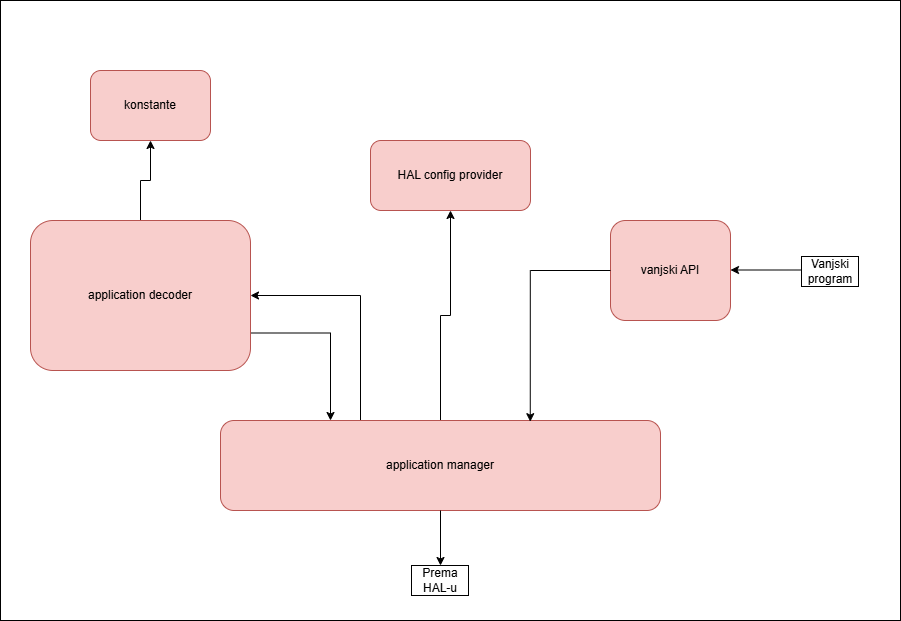

The diagram above was exported from draw.io. Its source (the exported page's mxGraphModel, read from the mxfile embedded in the PNG):
<mxGraphModel dx="1042" dy="623" grid="1" gridSize="10" guides="1" tooltips="1" connect="1" arrows="1" fold="1" page="1" pageScale="1" pageWidth="827" pageHeight="1169" math="0" shadow="0">
  <root>
    <mxCell id="0" />
    <mxCell id="1" parent="0" />
    <mxCell id="pZ9Iw0RwSyQr8w35rUy1-1" parent="1" style="swimlane;whiteSpace=wrap;html=1;fillColor=#f8cecc;strokeColor=#b85450;" value="Application layer" vertex="1">
      <mxGeometry height="600" width="890" x="40" y="40" as="geometry" />
    </mxCell>
    <mxCell id="Kc3iht0sJ5qZnaXjNCsP-1" parent="pZ9Iw0RwSyQr8w35rUy1-1" style="rounded=0;whiteSpace=wrap;html=1;" value="" vertex="1">
      <mxGeometry height="620" width="900" x="-10" y="-20" as="geometry" />
    </mxCell>
    <mxCell id="pZ9Iw0RwSyQr8w35rUy1-2" parent="pZ9Iw0RwSyQr8w35rUy1-1" style="rounded=1;whiteSpace=wrap;html=1;fillColor=#f8cecc;strokeColor=#b85450;" value="konstante" vertex="1">
      <mxGeometry height="70" width="120" x="80" y="50" as="geometry" />
    </mxCell>
    <mxCell id="pZ9Iw0RwSyQr8w35rUy1-5" parent="pZ9Iw0RwSyQr8w35rUy1-1" style="rounded=1;whiteSpace=wrap;html=1;fillColor=#f8cecc;strokeColor=#b85450;" value="HAL config provider" vertex="1">
      <mxGeometry height="70" width="160" x="360" y="120" as="geometry" />
    </mxCell>
    <mxCell id="pZ9Iw0RwSyQr8w35rUy1-4" parent="pZ9Iw0RwSyQr8w35rUy1-1" style="rounded=1;whiteSpace=wrap;html=1;fillColor=#f8cecc;strokeColor=#b85450;" value="vanjski API&lt;span style=&quot;color: rgba(0, 0, 0, 0); font-family: monospace; font-size: 0px; text-align: start; text-wrap-mode: nowrap;&quot;&gt;%3CmxGraphModel%3E%3Croot%3E%3CmxCell%20id%3D%220%22%2F%3E%3CmxCell%20id%3D%221%22%20parent%3D%220%22%2F%3E%3CmxCell%20id%3D%222%22%20parent%3D%221%22%20style%3D%22rounded%3D1%3BwhiteSpace%3Dwrap%3Bhtml%3D1%3BfillColor%3D%23f8cecc%3BstrokeColor%3D%23b85450%3B%22%20value%3D%22%22%20vertex%3D%221%22%3E%3CmxGeometry%20height%3D%2260%22%20width%3D%22120%22%20x%3D%22120%22%20y%3D%22170%22%20as%3D%22geometry%22%2F%3E%3C%2FmxCell%3E%3C%2Froot%3E%3C%2FmxGraphModel%3E&lt;/span&gt;" vertex="1">
      <mxGeometry height="100" width="120" x="600" y="200" as="geometry" />
    </mxCell>
    <mxCell id="pZ9Iw0RwSyQr8w35rUy1-8" edge="1" parent="pZ9Iw0RwSyQr8w35rUy1-1" source="pZ9Iw0RwSyQr8w35rUy1-3" style="edgeStyle=orthogonalEdgeStyle;rounded=0;orthogonalLoop=1;jettySize=auto;html=1;exitX=0.5;exitY=0;exitDx=0;exitDy=0;entryX=1;entryY=0.5;entryDx=0;entryDy=0;" target="pZ9Iw0RwSyQr8w35rUy1-6">
      <mxGeometry relative="1" as="geometry">
        <Array as="points">
          <mxPoint x="350" y="400" />
          <mxPoint x="350" y="275" />
        </Array>
      </mxGeometry>
    </mxCell>
    <mxCell id="pZ9Iw0RwSyQr8w35rUy1-11" edge="1" parent="pZ9Iw0RwSyQr8w35rUy1-1" source="pZ9Iw0RwSyQr8w35rUy1-3" style="edgeStyle=orthogonalEdgeStyle;rounded=0;orthogonalLoop=1;jettySize=auto;html=1;exitX=0.5;exitY=0;exitDx=0;exitDy=0;entryX=0.5;entryY=1;entryDx=0;entryDy=0;" target="pZ9Iw0RwSyQr8w35rUy1-5">
      <mxGeometry relative="1" as="geometry" />
    </mxCell>
    <mxCell id="pZ9Iw0RwSyQr8w35rUy1-3" parent="pZ9Iw0RwSyQr8w35rUy1-1" style="rounded=1;whiteSpace=wrap;html=1;fillColor=#f8cecc;strokeColor=#b85450;" value="application manager" vertex="1">
      <mxGeometry height="90" width="440" x="210" y="400" as="geometry" />
    </mxCell>
    <mxCell id="pZ9Iw0RwSyQr8w35rUy1-7" edge="1" parent="pZ9Iw0RwSyQr8w35rUy1-1" source="pZ9Iw0RwSyQr8w35rUy1-6" style="edgeStyle=orthogonalEdgeStyle;rounded=0;orthogonalLoop=1;jettySize=auto;html=1;exitX=1;exitY=0.75;exitDx=0;exitDy=0;entryX=0.25;entryY=0;entryDx=0;entryDy=0;" target="pZ9Iw0RwSyQr8w35rUy1-3">
      <mxGeometry relative="1" as="geometry" />
    </mxCell>
    <mxCell id="pZ9Iw0RwSyQr8w35rUy1-10" edge="1" parent="pZ9Iw0RwSyQr8w35rUy1-1" source="pZ9Iw0RwSyQr8w35rUy1-6" style="edgeStyle=orthogonalEdgeStyle;rounded=0;orthogonalLoop=1;jettySize=auto;html=1;exitX=0.5;exitY=0;exitDx=0;exitDy=0;entryX=0.5;entryY=1;entryDx=0;entryDy=0;" target="pZ9Iw0RwSyQr8w35rUy1-2">
      <mxGeometry relative="1" as="geometry" />
    </mxCell>
    <mxCell id="pZ9Iw0RwSyQr8w35rUy1-6" parent="pZ9Iw0RwSyQr8w35rUy1-1" style="rounded=1;whiteSpace=wrap;html=1;fillColor=#f8cecc;strokeColor=#b85450;" value="application decoder" vertex="1">
      <mxGeometry height="150" width="220" x="20" y="200" as="geometry" />
    </mxCell>
    <mxCell id="pZ9Iw0RwSyQr8w35rUy1-12" edge="1" parent="pZ9Iw0RwSyQr8w35rUy1-1" source="pZ9Iw0RwSyQr8w35rUy1-4" style="edgeStyle=orthogonalEdgeStyle;rounded=0;orthogonalLoop=1;jettySize=auto;html=1;exitX=0;exitY=0.5;exitDx=0;exitDy=0;entryX=0.704;entryY=0.013;entryDx=0;entryDy=0;entryPerimeter=0;" target="pZ9Iw0RwSyQr8w35rUy1-3">
      <mxGeometry relative="1" as="geometry" />
    </mxCell>
    <mxCell id="pZ9Iw0RwSyQr8w35rUy1-13" edge="1" parent="1" style="endArrow=classic;html=1;rounded=0;" value="">
      <mxGeometry height="50" relative="1" width="50" as="geometry">
        <mxPoint x="830" y="289.5" as="sourcePoint" />
        <mxPoint x="760" y="289.5" as="targetPoint" />
      </mxGeometry>
    </mxCell>
    <mxCell id="pZ9Iw0RwSyQr8w35rUy1-14" parent="1" style="text;html=1;whiteSpace=wrap;align=center;verticalAlign=middle;rounded=0;labelBorderColor=default;" value="Vanjski program" vertex="1">
      <mxGeometry height="30" width="60" x="830" y="276" as="geometry" />
    </mxCell>
    <mxCell id="pZ9Iw0RwSyQr8w35rUy1-16" parent="1" style="text;html=1;whiteSpace=wrap;strokeColor=none;fillColor=none;align=center;verticalAlign=middle;rounded=0;labelBorderColor=default;" value="Prema HAL-u" vertex="1">
      <mxGeometry height="30" width="60" x="440" y="585" as="geometry" />
    </mxCell>
    <mxCell id="pZ9Iw0RwSyQr8w35rUy1-15" edge="1" parent="1" source="pZ9Iw0RwSyQr8w35rUy1-3" style="edgeStyle=orthogonalEdgeStyle;rounded=0;orthogonalLoop=1;jettySize=auto;html=1;exitX=0.5;exitY=1;exitDx=0;exitDy=0;" target="pZ9Iw0RwSyQr8w35rUy1-16">
      <mxGeometry relative="1" as="geometry">
        <mxPoint x="470" y="600" as="targetPoint" />
      </mxGeometry>
    </mxCell>
  </root>
</mxGraphModel>